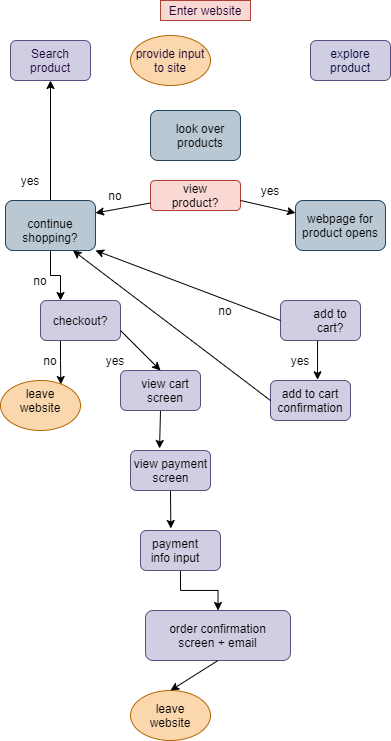

The diagram above was exported from draw.io. Its source (the exported page's mxGraphModel, read from the mxfile embedded in the PNG):
<mxGraphModel dx="978" dy="839" grid="1" gridSize="10" guides="1" tooltips="1" connect="1" arrows="1" fold="1" page="1" pageScale="1" pageWidth="850" pageHeight="1100" math="0" shadow="1">
  <root>
    <mxCell id="0" />
    <mxCell id="1" parent="0" />
    <mxCell id="2" value="&lt;font color=&quot;#190033&quot;&gt;Enter website&lt;/font&gt;" style="text;html=1;strokeColor=#ae4132;fillColor=#fad9d5;align=center;verticalAlign=middle;whiteSpace=wrap;rounded=0;" vertex="1" parent="1">
      <mxGeometry x="160" width="90" height="20" as="geometry" />
    </mxCell>
    <mxCell id="3" value="&lt;font color=&quot;#190033&quot;&gt;Search product&lt;/font&gt;" style="rounded=1;whiteSpace=wrap;html=1;fillColor=#d0cee2;strokeColor=#56517e;" vertex="1" parent="1">
      <mxGeometry x="10" y="40" width="80" height="40" as="geometry" />
    </mxCell>
    <mxCell id="4" value="&lt;font color=&quot;#000033&quot;&gt;explore product&lt;/font&gt;" style="rounded=1;whiteSpace=wrap;html=1;fillColor=#d0cee2;strokeColor=#56517e;" vertex="1" parent="1">
      <mxGeometry x="310" y="40" width="80" height="40" as="geometry" />
    </mxCell>
    <mxCell id="5" value="&lt;font color=&quot;#190033&quot;&gt;provide input to site&lt;/font&gt;" style="ellipse;whiteSpace=wrap;html=1;fillColor=#fad7ac;strokeColor=#b46504;" vertex="1" parent="1">
      <mxGeometry x="130" y="35" width="80" height="50" as="geometry" />
    </mxCell>
    <mxCell id="6" value="" style="rounded=1;whiteSpace=wrap;html=1;fillColor=#bac8d3;strokeColor=#23445d;" vertex="1" parent="1">
      <mxGeometry x="150" y="110" width="90" height="50" as="geometry" />
    </mxCell>
    <mxCell id="7" value="" style="rounded=1;whiteSpace=wrap;html=1;fillColor=#fad9d5;strokeColor=#ae4132;" vertex="1" parent="1">
      <mxGeometry x="150" y="180" width="90" height="30" as="geometry" />
    </mxCell>
    <mxCell id="54" style="edgeStyle=orthogonalEdgeStyle;rounded=0;orthogonalLoop=1;jettySize=auto;html=1;exitX=0.5;exitY=1;exitDx=0;exitDy=0;entryX=0.588;entryY=-0.017;entryDx=0;entryDy=0;entryPerimeter=0;fontColor=#000000;" edge="1" parent="1" source="11" target="12">
      <mxGeometry relative="1" as="geometry" />
    </mxCell>
    <mxCell id="11" value="" style="rounded=1;whiteSpace=wrap;html=1;fillColor=#d0cee2;strokeColor=#56517e;" vertex="1" parent="1">
      <mxGeometry x="280" y="300" width="80" height="40" as="geometry" />
    </mxCell>
    <mxCell id="12" value="" style="rounded=1;whiteSpace=wrap;html=1;fillColor=#d0cee2;strokeColor=#56517e;" vertex="1" parent="1">
      <mxGeometry x="270" y="380" width="80" height="40" as="geometry" />
    </mxCell>
    <mxCell id="56" style="edgeStyle=orthogonalEdgeStyle;rounded=0;orthogonalLoop=1;jettySize=auto;html=1;exitX=0.25;exitY=1;exitDx=0;exitDy=0;entryX=0.754;entryY=0.08;entryDx=0;entryDy=0;entryPerimeter=0;fontColor=#000000;" edge="1" parent="1" source="13" target="14">
      <mxGeometry relative="1" as="geometry" />
    </mxCell>
    <mxCell id="13" value="&lt;font color=&quot;#000000&quot;&gt;checkout?&lt;/font&gt;" style="rounded=1;whiteSpace=wrap;html=1;fillColor=#d0cee2;strokeColor=#56517e;" vertex="1" parent="1">
      <mxGeometry x="40" y="300" width="80" height="40" as="geometry" />
    </mxCell>
    <mxCell id="14" value="" style="ellipse;whiteSpace=wrap;html=1;fillColor=#fad7ac;strokeColor=#b46504;" vertex="1" parent="1">
      <mxGeometry y="380" width="80" height="50" as="geometry" />
    </mxCell>
    <mxCell id="59" style="edgeStyle=orthogonalEdgeStyle;rounded=0;orthogonalLoop=1;jettySize=auto;html=1;exitX=0.5;exitY=1;exitDx=0;exitDy=0;entryX=0.363;entryY=-0.05;entryDx=0;entryDy=0;entryPerimeter=0;fontColor=#000000;" edge="1" parent="1" source="15" target="16">
      <mxGeometry relative="1" as="geometry" />
    </mxCell>
    <mxCell id="15" value="" style="rounded=1;whiteSpace=wrap;html=1;fillColor=#d0cee2;strokeColor=#56517e;" vertex="1" parent="1">
      <mxGeometry x="120" y="370" width="80" height="40" as="geometry" />
    </mxCell>
    <mxCell id="60" style="edgeStyle=orthogonalEdgeStyle;rounded=0;orthogonalLoop=1;jettySize=auto;html=1;exitX=0.5;exitY=1;exitDx=0;exitDy=0;entryX=0.379;entryY=-0.05;entryDx=0;entryDy=0;entryPerimeter=0;fontColor=#000000;" edge="1" parent="1" source="16" target="17">
      <mxGeometry relative="1" as="geometry" />
    </mxCell>
    <mxCell id="16" value="" style="rounded=1;whiteSpace=wrap;html=1;fillColor=#d0cee2;strokeColor=#56517e;" vertex="1" parent="1">
      <mxGeometry x="130" y="450" width="80" height="40" as="geometry" />
    </mxCell>
    <mxCell id="23" style="edgeStyle=orthogonalEdgeStyle;rounded=0;orthogonalLoop=1;jettySize=auto;html=1;exitX=0.5;exitY=1;exitDx=0;exitDy=0;" edge="1" parent="1" source="17">
      <mxGeometry relative="1" as="geometry">
        <mxPoint x="180" y="560" as="targetPoint" />
      </mxGeometry>
    </mxCell>
    <mxCell id="62" style="edgeStyle=orthogonalEdgeStyle;rounded=0;orthogonalLoop=1;jettySize=auto;html=1;exitX=0.5;exitY=1;exitDx=0;exitDy=0;entryX=0.5;entryY=0;entryDx=0;entryDy=0;fontColor=#000000;" edge="1" parent="1" source="17" target="18">
      <mxGeometry relative="1" as="geometry" />
    </mxCell>
    <mxCell id="17" value="" style="rounded=1;whiteSpace=wrap;html=1;fillColor=#d0cee2;strokeColor=#56517e;" vertex="1" parent="1">
      <mxGeometry x="140" y="530" width="80" height="40" as="geometry" />
    </mxCell>
    <mxCell id="18" value="" style="rounded=1;whiteSpace=wrap;html=1;fillColor=#d0cee2;strokeColor=#56517e;" vertex="1" parent="1">
      <mxGeometry x="145" y="610" width="145" height="50" as="geometry" />
    </mxCell>
    <mxCell id="20" value="" style="ellipse;whiteSpace=wrap;html=1;fillColor=#fad7ac;strokeColor=#b46504;" vertex="1" parent="1">
      <mxGeometry x="130" y="690" width="80" height="50" as="geometry" />
    </mxCell>
    <mxCell id="64" style="edgeStyle=orthogonalEdgeStyle;rounded=0;orthogonalLoop=1;jettySize=auto;html=1;exitX=0.5;exitY=1;exitDx=0;exitDy=0;entryX=0.25;entryY=0;entryDx=0;entryDy=0;fontColor=#000000;" edge="1" parent="1" source="21" target="13">
      <mxGeometry relative="1" as="geometry" />
    </mxCell>
    <mxCell id="65" style="edgeStyle=orthogonalEdgeStyle;rounded=0;orthogonalLoop=1;jettySize=auto;html=1;exitX=0.5;exitY=0;exitDx=0;exitDy=0;entryX=0.5;entryY=1;entryDx=0;entryDy=0;fontColor=#000000;" edge="1" parent="1" source="21" target="3">
      <mxGeometry relative="1" as="geometry" />
    </mxCell>
    <mxCell id="21" value="" style="rounded=1;whiteSpace=wrap;html=1;fillColor=#bac8d3;strokeColor=#23445d;" vertex="1" parent="1">
      <mxGeometry x="5" y="200" width="90" height="50" as="geometry" />
    </mxCell>
    <mxCell id="22" value="&lt;font color=&quot;#000000&quot;&gt;webpage for product opens&lt;/font&gt;" style="rounded=1;whiteSpace=wrap;html=1;fillColor=#bac8d3;strokeColor=#23445d;" vertex="1" parent="1">
      <mxGeometry x="295" y="200" width="90" height="50" as="geometry" />
    </mxCell>
    <mxCell id="24" value="&lt;font color=&quot;#000000&quot;&gt;view product?&lt;/font&gt;" style="text;html=1;strokeColor=none;fillColor=none;align=center;verticalAlign=middle;whiteSpace=wrap;rounded=0;" vertex="1" parent="1">
      <mxGeometry x="160" y="190" width="70" height="10" as="geometry" />
    </mxCell>
    <mxCell id="25" value="no" style="text;html=1;strokeColor=none;fillColor=none;align=center;verticalAlign=middle;whiteSpace=wrap;rounded=0;" vertex="1" parent="1">
      <mxGeometry x="95" y="185" width="40" height="20" as="geometry" />
    </mxCell>
    <mxCell id="26" value="&lt;font color=&quot;#000000&quot;&gt;look over products&lt;/font&gt;" style="text;html=1;strokeColor=none;fillColor=none;align=center;verticalAlign=middle;whiteSpace=wrap;rounded=0;" vertex="1" parent="1">
      <mxGeometry x="170" y="125" width="60" height="20" as="geometry" />
    </mxCell>
    <mxCell id="27" value="yes" style="text;html=1;strokeColor=none;fillColor=none;align=center;verticalAlign=middle;whiteSpace=wrap;rounded=0;" vertex="1" parent="1">
      <mxGeometry x="250" y="180" width="40" height="20" as="geometry" />
    </mxCell>
    <mxCell id="29" value="continue shopping?" style="text;html=1;strokeColor=none;fillColor=none;align=center;verticalAlign=middle;whiteSpace=wrap;rounded=0;fontColor=#000000;" vertex="1" parent="1">
      <mxGeometry x="30" y="220" width="40" height="20" as="geometry" />
    </mxCell>
    <mxCell id="30" value="no" style="text;html=1;strokeColor=none;fillColor=none;align=center;verticalAlign=middle;whiteSpace=wrap;rounded=0;" vertex="1" parent="1">
      <mxGeometry x="20" y="270" width="40" height="20" as="geometry" />
    </mxCell>
    <mxCell id="31" value="add to cart confirmation" style="text;html=1;strokeColor=none;fillColor=none;align=center;verticalAlign=middle;whiteSpace=wrap;rounded=0;fontColor=#000000;" vertex="1" parent="1">
      <mxGeometry x="290" y="390" width="40" height="20" as="geometry" />
    </mxCell>
    <mxCell id="32" value="add to cart?" style="text;html=1;strokeColor=none;fillColor=none;align=center;verticalAlign=middle;whiteSpace=wrap;rounded=0;fontColor=#000000;" vertex="1" parent="1">
      <mxGeometry x="310" y="310" width="40" height="20" as="geometry" />
    </mxCell>
    <mxCell id="34" value="view cart screen" style="text;html=1;strokeColor=none;fillColor=none;align=center;verticalAlign=middle;whiteSpace=wrap;rounded=0;fontColor=#000000;" vertex="1" parent="1">
      <mxGeometry x="140" y="380" width="50" height="20" as="geometry" />
    </mxCell>
    <mxCell id="36" value="order confirmation screen + email" style="text;html=1;strokeColor=none;fillColor=none;align=center;verticalAlign=middle;whiteSpace=wrap;rounded=0;fontColor=#000000;" vertex="1" parent="1">
      <mxGeometry x="165" y="625" width="105" height="20" as="geometry" />
    </mxCell>
    <mxCell id="37" value="payment info input" style="text;html=1;strokeColor=none;fillColor=none;align=center;verticalAlign=middle;whiteSpace=wrap;rounded=0;fontColor=#000000;" vertex="1" parent="1">
      <mxGeometry x="145" y="540" width="60" height="20" as="geometry" />
    </mxCell>
    <mxCell id="38" value="view payment screen" style="text;html=1;strokeColor=none;fillColor=none;align=center;verticalAlign=middle;whiteSpace=wrap;rounded=0;fontColor=#000000;" vertex="1" parent="1">
      <mxGeometry x="127.5" y="460" width="85" height="20" as="geometry" />
    </mxCell>
    <mxCell id="39" value="leave website" style="text;html=1;strokeColor=none;fillColor=none;align=center;verticalAlign=middle;whiteSpace=wrap;rounded=0;fontColor=#000000;" vertex="1" parent="1">
      <mxGeometry x="20" y="390" width="40" height="20" as="geometry" />
    </mxCell>
    <mxCell id="41" value="leave website" style="text;html=1;strokeColor=none;fillColor=none;align=center;verticalAlign=middle;whiteSpace=wrap;rounded=0;fontColor=#000000;" vertex="1" parent="1">
      <mxGeometry x="150" y="705" width="40" height="20" as="geometry" />
    </mxCell>
    <mxCell id="42" value="no" style="text;html=1;strokeColor=none;fillColor=none;align=center;verticalAlign=middle;whiteSpace=wrap;rounded=0;" vertex="1" parent="1">
      <mxGeometry x="205" y="300" width="40" height="20" as="geometry" />
    </mxCell>
    <mxCell id="43" value="yes" style="text;html=1;strokeColor=none;fillColor=none;align=center;verticalAlign=middle;whiteSpace=wrap;rounded=0;" vertex="1" parent="1">
      <mxGeometry x="280" y="350" width="40" height="20" as="geometry" />
    </mxCell>
    <mxCell id="44" value="yes" style="text;html=1;strokeColor=none;fillColor=none;align=center;verticalAlign=middle;whiteSpace=wrap;rounded=0;" vertex="1" parent="1">
      <mxGeometry x="95" y="350" width="40" height="20" as="geometry" />
    </mxCell>
    <mxCell id="45" value="no" style="text;html=1;strokeColor=none;fillColor=none;align=center;verticalAlign=middle;whiteSpace=wrap;rounded=0;" vertex="1" parent="1">
      <mxGeometry x="30" y="350" width="40" height="20" as="geometry" />
    </mxCell>
    <mxCell id="47" value="" style="endArrow=classic;html=1;fontColor=#000000;entryX=1;entryY=0.25;entryDx=0;entryDy=0;exitX=0;exitY=0.75;exitDx=0;exitDy=0;" edge="1" parent="1" source="7" target="21">
      <mxGeometry width="50" height="50" relative="1" as="geometry">
        <mxPoint x="160" y="220" as="sourcePoint" />
        <mxPoint x="210" y="170" as="targetPoint" />
      </mxGeometry>
    </mxCell>
    <mxCell id="48" value="" style="endArrow=classic;html=1;fontColor=#000000;entryX=0;entryY=0.25;entryDx=0;entryDy=0;" edge="1" parent="1" target="22">
      <mxGeometry width="50" height="50" relative="1" as="geometry">
        <mxPoint x="240" y="200" as="sourcePoint" />
        <mxPoint x="130" y="242.5" as="targetPoint" />
        <Array as="points">
          <mxPoint x="240" y="200" />
        </Array>
      </mxGeometry>
    </mxCell>
    <mxCell id="53" value="" style="endArrow=classic;html=1;fontColor=#000000;exitX=0;exitY=0.5;exitDx=0;exitDy=0;entryX=1;entryY=1;entryDx=0;entryDy=0;" edge="1" parent="1" source="11" target="21">
      <mxGeometry width="50" height="50" relative="1" as="geometry">
        <mxPoint x="190" y="320" as="sourcePoint" />
        <mxPoint x="240" y="270" as="targetPoint" />
      </mxGeometry>
    </mxCell>
    <mxCell id="55" value="" style="endArrow=classic;html=1;fontColor=#000000;exitX=0;exitY=0.5;exitDx=0;exitDy=0;entryX=0.75;entryY=1;entryDx=0;entryDy=0;" edge="1" parent="1" source="12" target="21">
      <mxGeometry width="50" height="50" relative="1" as="geometry">
        <mxPoint x="190" y="320" as="sourcePoint" />
        <mxPoint x="240" y="270" as="targetPoint" />
      </mxGeometry>
    </mxCell>
    <mxCell id="58" value="" style="endArrow=classic;html=1;fontColor=#000000;exitX=1;exitY=0.75;exitDx=0;exitDy=0;entryX=0.5;entryY=0;entryDx=0;entryDy=0;" edge="1" parent="1" source="13" target="15">
      <mxGeometry width="50" height="50" relative="1" as="geometry">
        <mxPoint x="120" y="410" as="sourcePoint" />
        <mxPoint x="170" y="360" as="targetPoint" />
      </mxGeometry>
    </mxCell>
    <mxCell id="63" value="" style="endArrow=classic;html=1;fontColor=#000000;entryX=0.5;entryY=0;entryDx=0;entryDy=0;exitX=0.5;exitY=1;exitDx=0;exitDy=0;" edge="1" parent="1" source="18" target="20">
      <mxGeometry width="50" height="50" relative="1" as="geometry">
        <mxPoint x="120" y="530" as="sourcePoint" />
        <mxPoint x="170" y="480" as="targetPoint" />
      </mxGeometry>
    </mxCell>
    <mxCell id="66" value="yes" style="text;html=1;strokeColor=none;fillColor=none;align=center;verticalAlign=middle;whiteSpace=wrap;rounded=0;" vertex="1" parent="1">
      <mxGeometry x="10" y="170" width="40" height="20" as="geometry" />
    </mxCell>
  </root>
</mxGraphModel>